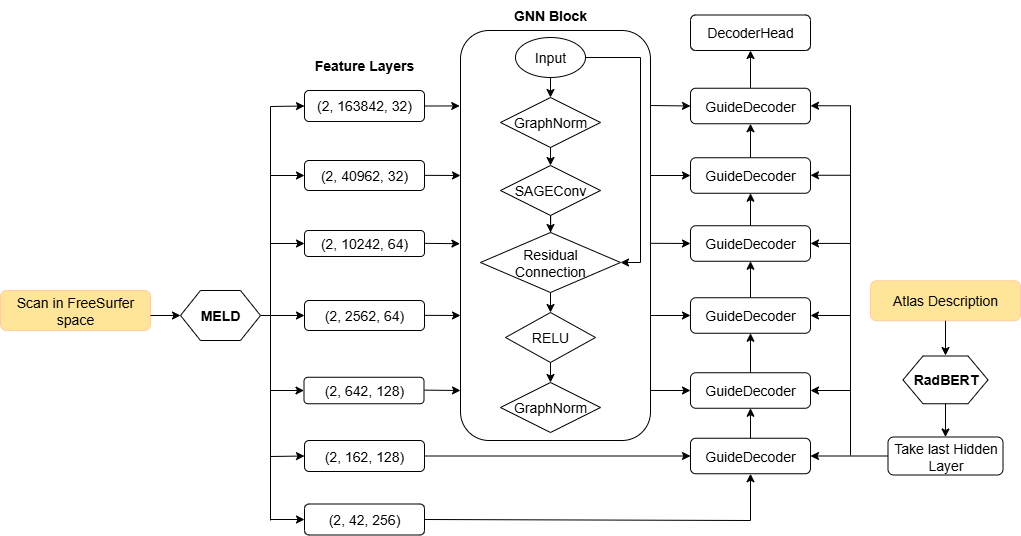

The diagram above was exported from draw.io. Its source (the exported page's mxGraphModel, read from the mxfile embedded in the PNG):
<mxGraphModel dx="2221" dy="702" grid="1" gridSize="10" guides="1" tooltips="1" connect="1" arrows="1" fold="1" page="1" pageScale="1" pageWidth="827" pageHeight="1169" math="0" shadow="0">
  <root>
    <mxCell id="0" />
    <mxCell id="1" parent="0" />
    <mxCell id="rbj3wYIscOmthMpmOEO4-1" value="&lt;font style=&quot;color: light-dark(rgb(0, 0, 0), rgb(0, 0, 0)); font-size: 14px;&quot;&gt;Scan in FreeSurfer space&lt;/font&gt;" style="rounded=1;whiteSpace=wrap;html=1;fillColor=light-dark(#FFE599,#FFCE9F);strokeColor=#FFCE9F;" parent="1" vertex="1">
      <mxGeometry x="-10" y="345" width="150" height="40" as="geometry" />
    </mxCell>
    <mxCell id="rbj3wYIscOmthMpmOEO4-15" style="edgeStyle=orthogonalEdgeStyle;rounded=0;orthogonalLoop=1;jettySize=auto;html=1;exitX=1;exitY=0.5;exitDx=0;exitDy=0;entryX=0;entryY=0.5;entryDx=0;entryDy=0;" parent="1" source="rbj3wYIscOmthMpmOEO4-2" target="rbj3wYIscOmthMpmOEO4-5" edge="1">
      <mxGeometry relative="1" as="geometry" />
    </mxCell>
    <mxCell id="rbj3wYIscOmthMpmOEO4-2" value="&lt;font style=&quot;font-size: 14px;&quot;&gt;&lt;b&gt;MELD&lt;/b&gt;&lt;/font&gt;" style="shape=hexagon;perimeter=hexagonPerimeter2;whiteSpace=wrap;html=1;fixedSize=1;" parent="1" vertex="1">
      <mxGeometry x="170" y="345" width="80" height="50" as="geometry" />
    </mxCell>
    <mxCell id="rbj3wYIscOmthMpmOEO4-3" value="" style="endArrow=classic;html=1;rounded=0;exitX=1;exitY=0.5;exitDx=0;exitDy=0;entryX=0;entryY=0.5;entryDx=0;entryDy=0;" parent="1" target="rbj3wYIscOmthMpmOEO4-2" edge="1">
      <mxGeometry width="50" height="50" relative="1" as="geometry">
        <mxPoint x="140" y="370" as="sourcePoint" />
        <mxPoint x="280" y="210" as="targetPoint" />
      </mxGeometry>
    </mxCell>
    <mxCell id="rbj3wYIscOmthMpmOEO4-4" value="&lt;font style=&quot;font-size: 14px;&quot;&gt;(2, 40962, 32)&lt;/font&gt;" style="rounded=1;whiteSpace=wrap;html=1;" parent="1" vertex="1">
      <mxGeometry x="294" y="215" width="120" height="30" as="geometry" />
    </mxCell>
    <mxCell id="rbj3wYIscOmthMpmOEO4-5" value="&lt;font style=&quot;font-size: 14px;&quot;&gt;(2, 2562, 64)&lt;/font&gt;" style="rounded=1;whiteSpace=wrap;html=1;" parent="1" vertex="1">
      <mxGeometry x="294" y="355" width="120" height="30" as="geometry" />
    </mxCell>
    <mxCell id="rbj3wYIscOmthMpmOEO4-6" value="&lt;font style=&quot;font-size: 14px;&quot;&gt;(2, 10242, 64)&lt;/font&gt;" style="rounded=1;whiteSpace=wrap;html=1;" parent="1" vertex="1">
      <mxGeometry x="294" y="285" width="120" height="26" as="geometry" />
    </mxCell>
    <mxCell id="rbj3wYIscOmthMpmOEO4-7" value="&lt;font style=&quot;font-size: 14px;&quot;&gt;(2, 162, 128)&lt;/font&gt;" style="rounded=1;whiteSpace=wrap;html=1;" parent="1" vertex="1">
      <mxGeometry x="294" y="495" width="120" height="31" as="geometry" />
    </mxCell>
    <mxCell id="rbj3wYIscOmthMpmOEO4-8" value="&lt;font style=&quot;font-size: 14px;&quot;&gt;(2, 642, 128)&lt;/font&gt;" style="rounded=1;whiteSpace=wrap;html=1;" parent="1" vertex="1">
      <mxGeometry x="293.5" y="431.75" width="120" height="26.5" as="geometry" />
    </mxCell>
    <mxCell id="rbj3wYIscOmthMpmOEO4-9" value="&lt;font style=&quot;font-size: 14px;&quot;&gt;(2, 163842, 32)&lt;/font&gt;" style="rounded=1;whiteSpace=wrap;html=1;" parent="1" vertex="1">
      <mxGeometry x="294" y="145" width="120" height="31" as="geometry" />
    </mxCell>
    <mxCell id="rbj3wYIscOmthMpmOEO4-10" value="&lt;font style=&quot;font-size: 14px;&quot;&gt;(2, 42, 256)&lt;/font&gt;" style="rounded=1;whiteSpace=wrap;html=1;" parent="1" vertex="1">
      <mxGeometry x="294" y="558.5" width="120" height="31" as="geometry" />
    </mxCell>
    <mxCell id="rbj3wYIscOmthMpmOEO4-16" value="" style="endArrow=classic;html=1;rounded=0;entryX=0;entryY=0.5;entryDx=0;entryDy=0;" parent="1" target="rbj3wYIscOmthMpmOEO4-9" edge="1">
      <mxGeometry width="50" height="50" relative="1" as="geometry">
        <mxPoint x="260" y="575" as="sourcePoint" />
        <mxPoint x="260" y="145" as="targetPoint" />
        <Array as="points">
          <mxPoint x="260" y="161" />
        </Array>
      </mxGeometry>
    </mxCell>
    <mxCell id="rbj3wYIscOmthMpmOEO4-17" value="" style="endArrow=classic;html=1;rounded=0;entryX=0;entryY=0.5;entryDx=0;entryDy=0;" parent="1" target="rbj3wYIscOmthMpmOEO4-4" edge="1">
      <mxGeometry width="50" height="50" relative="1" as="geometry">
        <mxPoint x="260" y="230" as="sourcePoint" />
        <mxPoint x="480" y="285" as="targetPoint" />
      </mxGeometry>
    </mxCell>
    <mxCell id="rbj3wYIscOmthMpmOEO4-18" value="" style="endArrow=classic;html=1;rounded=0;entryX=0;entryY=0.5;entryDx=0;entryDy=0;" parent="1" target="rbj3wYIscOmthMpmOEO4-6" edge="1">
      <mxGeometry width="50" height="50" relative="1" as="geometry">
        <mxPoint x="260" y="298" as="sourcePoint" />
        <mxPoint x="290" y="265" as="targetPoint" />
      </mxGeometry>
    </mxCell>
    <mxCell id="rbj3wYIscOmthMpmOEO4-19" value="" style="endArrow=classic;html=1;rounded=0;entryX=0;entryY=0.5;entryDx=0;entryDy=0;" parent="1" target="rbj3wYIscOmthMpmOEO4-10" edge="1">
      <mxGeometry width="50" height="50" relative="1" as="geometry">
        <mxPoint x="260" y="574" as="sourcePoint" />
        <mxPoint x="330" y="445" as="targetPoint" />
      </mxGeometry>
    </mxCell>
    <mxCell id="rbj3wYIscOmthMpmOEO4-20" value="" style="endArrow=classic;html=1;rounded=0;entryX=0;entryY=0.5;entryDx=0;entryDy=0;" parent="1" target="rbj3wYIscOmthMpmOEO4-7" edge="1">
      <mxGeometry width="50" height="50" relative="1" as="geometry">
        <mxPoint x="260" y="511" as="sourcePoint" />
        <mxPoint x="360" y="395" as="targetPoint" />
      </mxGeometry>
    </mxCell>
    <mxCell id="rbj3wYIscOmthMpmOEO4-21" value="" style="endArrow=classic;html=1;rounded=0;entryX=0;entryY=0.5;entryDx=0;entryDy=0;" parent="1" target="rbj3wYIscOmthMpmOEO4-8" edge="1">
      <mxGeometry width="50" height="50" relative="1" as="geometry">
        <mxPoint x="260" y="445" as="sourcePoint" />
        <mxPoint x="360" y="395" as="targetPoint" />
      </mxGeometry>
    </mxCell>
    <mxCell id="rbj3wYIscOmthMpmOEO4-22" value="&lt;b&gt;&lt;font style=&quot;font-size: 14px;&quot;&gt;Feature Layers&lt;/font&gt;&lt;/b&gt;" style="text;html=1;align=center;verticalAlign=middle;whiteSpace=wrap;rounded=0;" parent="1" vertex="1">
      <mxGeometry x="301" y="105" width="106" height="30" as="geometry" />
    </mxCell>
    <mxCell id="rbj3wYIscOmthMpmOEO4-23" value="" style="rounded=1;whiteSpace=wrap;html=1;" parent="1" vertex="1">
      <mxGeometry x="450" y="85" width="190" height="410" as="geometry" />
    </mxCell>
    <mxCell id="rbj3wYIscOmthMpmOEO4-24" value="&lt;b&gt;&lt;font style=&quot;font-size: 14px;&quot;&gt;GNN Block&lt;/font&gt;&lt;/b&gt;" style="text;html=1;align=center;verticalAlign=middle;whiteSpace=wrap;rounded=0;" parent="1" vertex="1">
      <mxGeometry x="490" y="55" width="100" height="30" as="geometry" />
    </mxCell>
    <mxCell id="rbj3wYIscOmthMpmOEO4-25" value="&lt;font style=&quot;font-size: 14px;&quot;&gt;Input&lt;/font&gt;" style="ellipse;whiteSpace=wrap;html=1;" parent="1" vertex="1">
      <mxGeometry x="505" y="92" width="70" height="40" as="geometry" />
    </mxCell>
    <mxCell id="rbj3wYIscOmthMpmOEO4-26" value="&lt;font style=&quot;font-size: 14px;&quot;&gt;GraphNorm&lt;/font&gt;" style="rhombus;whiteSpace=wrap;html=1;" parent="1" vertex="1">
      <mxGeometry x="490" y="152" width="100" height="50" as="geometry" />
    </mxCell>
    <mxCell id="rbj3wYIscOmthMpmOEO4-34" value="" style="edgeStyle=orthogonalEdgeStyle;rounded=0;orthogonalLoop=1;jettySize=auto;html=1;entryX=0.5;entryY=0;entryDx=0;entryDy=0;" parent="1" source="rbj3wYIscOmthMpmOEO4-27" target="rbj3wYIscOmthMpmOEO4-28" edge="1">
      <mxGeometry relative="1" as="geometry" />
    </mxCell>
    <mxCell id="rbj3wYIscOmthMpmOEO4-27" value="&lt;font style=&quot;font-size: 14px;&quot;&gt;SAGEConv&lt;/font&gt;" style="rhombus;whiteSpace=wrap;html=1;" parent="1" vertex="1">
      <mxGeometry x="490" y="220" width="100" height="50" as="geometry" />
    </mxCell>
    <mxCell id="rbj3wYIscOmthMpmOEO4-28" value="&lt;font style=&quot;font-size: 14px;&quot;&gt;Residual&lt;/font&gt;&lt;div&gt;&lt;font style=&quot;font-size: 14px;&quot;&gt;Connection&lt;/font&gt;&lt;/div&gt;" style="rhombus;whiteSpace=wrap;html=1;" parent="1" vertex="1">
      <mxGeometry x="470" y="287" width="140" height="60" as="geometry" />
    </mxCell>
    <mxCell id="rbj3wYIscOmthMpmOEO4-29" value="&lt;font style=&quot;font-size: 14px;&quot;&gt;RELU&lt;/font&gt;" style="rhombus;whiteSpace=wrap;html=1;" parent="1" vertex="1">
      <mxGeometry x="495" y="367" width="90" height="50" as="geometry" />
    </mxCell>
    <mxCell id="rbj3wYIscOmthMpmOEO4-30" value="&lt;font style=&quot;font-size: 14px;&quot;&gt;GraphNorm&lt;/font&gt;" style="rhombus;whiteSpace=wrap;html=1;" parent="1" vertex="1">
      <mxGeometry x="490" y="437" width="100" height="50" as="geometry" />
    </mxCell>
    <mxCell id="rbj3wYIscOmthMpmOEO4-31" value="" style="endArrow=classic;html=1;rounded=0;exitX=1;exitY=0.5;exitDx=0;exitDy=0;entryX=1;entryY=0.5;entryDx=0;entryDy=0;" parent="1" source="rbj3wYIscOmthMpmOEO4-25" target="rbj3wYIscOmthMpmOEO4-28" edge="1">
      <mxGeometry width="50" height="50" relative="1" as="geometry">
        <mxPoint x="510" y="275" as="sourcePoint" />
        <mxPoint x="600" y="317" as="targetPoint" />
        <Array as="points">
          <mxPoint x="630" y="112" />
          <mxPoint x="630" y="317" />
          <mxPoint x="610" y="317" />
        </Array>
      </mxGeometry>
    </mxCell>
    <mxCell id="rbj3wYIscOmthMpmOEO4-32" value="" style="endArrow=classic;html=1;rounded=0;exitX=0.5;exitY=1;exitDx=0;exitDy=0;entryX=0.5;entryY=0;entryDx=0;entryDy=0;" parent="1" source="rbj3wYIscOmthMpmOEO4-25" target="rbj3wYIscOmthMpmOEO4-26" edge="1">
      <mxGeometry width="50" height="50" relative="1" as="geometry">
        <mxPoint x="530" y="215" as="sourcePoint" />
        <mxPoint x="580" y="165" as="targetPoint" />
      </mxGeometry>
    </mxCell>
    <mxCell id="rbj3wYIscOmthMpmOEO4-33" value="" style="endArrow=classic;html=1;rounded=0;exitX=0.5;exitY=1;exitDx=0;exitDy=0;entryX=0.5;entryY=0;entryDx=0;entryDy=0;" parent="1" source="rbj3wYIscOmthMpmOEO4-26" target="rbj3wYIscOmthMpmOEO4-27" edge="1">
      <mxGeometry width="50" height="50" relative="1" as="geometry">
        <mxPoint x="530" y="255" as="sourcePoint" />
        <mxPoint x="580" y="205" as="targetPoint" />
      </mxGeometry>
    </mxCell>
    <mxCell id="rbj3wYIscOmthMpmOEO4-35" value="" style="endArrow=classic;html=1;rounded=0;exitX=0.5;exitY=1;exitDx=0;exitDy=0;entryX=0.5;entryY=0;entryDx=0;entryDy=0;" parent="1" source="rbj3wYIscOmthMpmOEO4-28" target="rbj3wYIscOmthMpmOEO4-29" edge="1">
      <mxGeometry width="50" height="50" relative="1" as="geometry">
        <mxPoint x="530" y="345" as="sourcePoint" />
        <mxPoint x="580" y="295" as="targetPoint" />
      </mxGeometry>
    </mxCell>
    <mxCell id="rbj3wYIscOmthMpmOEO4-36" value="" style="endArrow=classic;html=1;rounded=0;exitX=0.5;exitY=1;exitDx=0;exitDy=0;entryX=0.5;entryY=0;entryDx=0;entryDy=0;" parent="1" source="rbj3wYIscOmthMpmOEO4-29" target="rbj3wYIscOmthMpmOEO4-30" edge="1">
      <mxGeometry width="50" height="50" relative="1" as="geometry">
        <mxPoint x="530" y="425" as="sourcePoint" />
        <mxPoint x="580" y="375" as="targetPoint" />
      </mxGeometry>
    </mxCell>
    <mxCell id="rbj3wYIscOmthMpmOEO4-37" value="" style="endArrow=classic;html=1;rounded=0;exitX=1;exitY=0.5;exitDx=0;exitDy=0;entryX=-0.004;entryY=0.184;entryDx=0;entryDy=0;entryPerimeter=0;" parent="1" source="rbj3wYIscOmthMpmOEO4-9" target="rbj3wYIscOmthMpmOEO4-23" edge="1">
      <mxGeometry width="50" height="50" relative="1" as="geometry">
        <mxPoint x="450" y="285" as="sourcePoint" />
        <mxPoint x="458" y="159" as="targetPoint" />
      </mxGeometry>
    </mxCell>
    <mxCell id="rbj3wYIscOmthMpmOEO4-38" value="" style="endArrow=classic;html=1;rounded=0;exitX=1;exitY=0.5;exitDx=0;exitDy=0;" parent="1" edge="1">
      <mxGeometry width="50" height="50" relative="1" as="geometry">
        <mxPoint x="414" y="229.85" as="sourcePoint" />
        <mxPoint x="450" y="230" as="targetPoint" />
      </mxGeometry>
    </mxCell>
    <mxCell id="rbj3wYIscOmthMpmOEO4-39" value="" style="endArrow=classic;html=1;rounded=0;exitX=1;exitY=0.5;exitDx=0;exitDy=0;entryX=-0.003;entryY=0.52;entryDx=0;entryDy=0;entryPerimeter=0;" parent="1" target="rbj3wYIscOmthMpmOEO4-23" edge="1">
      <mxGeometry width="50" height="50" relative="1" as="geometry">
        <mxPoint x="414" y="297.85" as="sourcePoint" />
        <mxPoint x="459" y="297.85" as="targetPoint" />
      </mxGeometry>
    </mxCell>
    <mxCell id="rbj3wYIscOmthMpmOEO4-40" value="" style="endArrow=classic;html=1;rounded=0;exitX=1;exitY=0.5;exitDx=0;exitDy=0;" parent="1" edge="1">
      <mxGeometry width="50" height="50" relative="1" as="geometry">
        <mxPoint x="414" y="369.85" as="sourcePoint" />
        <mxPoint x="450" y="370" as="targetPoint" />
      </mxGeometry>
    </mxCell>
    <mxCell id="rbj3wYIscOmthMpmOEO4-41" value="" style="endArrow=classic;html=1;rounded=0;exitX=1;exitY=0.5;exitDx=0;exitDy=0;" parent="1" edge="1">
      <mxGeometry width="50" height="50" relative="1" as="geometry">
        <mxPoint x="414" y="444.63" as="sourcePoint" />
        <mxPoint x="450" y="445" as="targetPoint" />
      </mxGeometry>
    </mxCell>
    <mxCell id="rbj3wYIscOmthMpmOEO4-42" value="" style="endArrow=classic;html=1;rounded=0;exitX=1;exitY=0.5;exitDx=0;exitDy=0;entryX=0.5;entryY=1;entryDx=0;entryDy=0;" parent="1" source="rbj3wYIscOmthMpmOEO4-10" target="rbj3wYIscOmthMpmOEO4-49" edge="1">
      <mxGeometry width="50" height="50" relative="1" as="geometry">
        <mxPoint x="540" y="365" as="sourcePoint" />
        <mxPoint x="720" y="574" as="targetPoint" />
        <Array as="points">
          <mxPoint x="740" y="575" />
        </Array>
      </mxGeometry>
    </mxCell>
    <mxCell id="rbj3wYIscOmthMpmOEO4-43" value="" style="endArrow=classic;html=1;rounded=0;exitX=1;exitY=0.5;exitDx=0;exitDy=0;entryX=0;entryY=0.5;entryDx=0;entryDy=0;" parent="1" source="rbj3wYIscOmthMpmOEO4-7" target="rbj3wYIscOmthMpmOEO4-49" edge="1">
      <mxGeometry width="50" height="50" relative="1" as="geometry">
        <mxPoint x="540" y="365" as="sourcePoint" />
        <mxPoint x="660" y="511" as="targetPoint" />
      </mxGeometry>
    </mxCell>
    <mxCell id="rbj3wYIscOmthMpmOEO4-44" value="&lt;font style=&quot;font-size: 14px;&quot;&gt;GuideDecoder&lt;/font&gt;" style="rounded=1;whiteSpace=wrap;html=1;" parent="1" vertex="1">
      <mxGeometry x="680" y="142.75" width="120" height="35.5" as="geometry" />
    </mxCell>
    <mxCell id="rbj3wYIscOmthMpmOEO4-45" value="&lt;font style=&quot;font-size: 14px;&quot;&gt;GuideDecoder&lt;/font&gt;" style="rounded=1;whiteSpace=wrap;html=1;" parent="1" vertex="1">
      <mxGeometry x="680" y="212.25" width="120" height="35.5" as="geometry" />
    </mxCell>
    <mxCell id="rbj3wYIscOmthMpmOEO4-46" value="&lt;font style=&quot;font-size: 14px;&quot;&gt;GuideDecoder&lt;/font&gt;" style="rounded=1;whiteSpace=wrap;html=1;" parent="1" vertex="1">
      <mxGeometry x="680" y="280.25" width="120" height="35.5" as="geometry" />
    </mxCell>
    <mxCell id="rbj3wYIscOmthMpmOEO4-47" value="&lt;font style=&quot;font-size: 14px;&quot;&gt;GuideDecoder&lt;/font&gt;" style="rounded=1;whiteSpace=wrap;html=1;" parent="1" vertex="1">
      <mxGeometry x="680" y="352.25" width="120" height="35.5" as="geometry" />
    </mxCell>
    <mxCell id="rbj3wYIscOmthMpmOEO4-48" value="&lt;font style=&quot;font-size: 14px;&quot;&gt;GuideDecoder&lt;/font&gt;" style="rounded=1;whiteSpace=wrap;html=1;" parent="1" vertex="1">
      <mxGeometry x="680" y="427.25" width="120" height="35.5" as="geometry" />
    </mxCell>
    <mxCell id="rbj3wYIscOmthMpmOEO4-49" value="&lt;font style=&quot;font-size: 14px;&quot;&gt;GuideDecoder&lt;/font&gt;" style="rounded=1;whiteSpace=wrap;html=1;" parent="1" vertex="1">
      <mxGeometry x="680" y="492.75" width="120" height="35.5" as="geometry" />
    </mxCell>
    <mxCell id="rbj3wYIscOmthMpmOEO4-50" value="" style="endArrow=classic;html=1;rounded=0;exitX=1.001;exitY=0.878;exitDx=0;exitDy=0;entryX=0;entryY=0.5;entryDx=0;entryDy=0;exitPerimeter=0;" parent="1" source="rbj3wYIscOmthMpmOEO4-23" target="rbj3wYIscOmthMpmOEO4-48" edge="1">
      <mxGeometry width="50" height="50" relative="1" as="geometry">
        <mxPoint x="620" y="444.63" as="sourcePoint" />
        <mxPoint x="665" y="444.63" as="targetPoint" />
      </mxGeometry>
    </mxCell>
    <mxCell id="rbj3wYIscOmthMpmOEO4-51" value="" style="endArrow=classic;html=1;rounded=0;entryX=0;entryY=0.5;entryDx=0;entryDy=0;" parent="1" edge="1">
      <mxGeometry width="50" height="50" relative="1" as="geometry">
        <mxPoint x="640" y="370" as="sourcePoint" />
        <mxPoint x="680" y="370" as="targetPoint" />
      </mxGeometry>
    </mxCell>
    <mxCell id="rbj3wYIscOmthMpmOEO4-52" value="" style="endArrow=classic;html=1;rounded=0;exitX=0.997;exitY=0.519;exitDx=0;exitDy=0;entryX=0;entryY=0.5;entryDx=0;entryDy=0;exitPerimeter=0;" parent="1" source="rbj3wYIscOmthMpmOEO4-23" edge="1">
      <mxGeometry width="50" height="50" relative="1" as="geometry">
        <mxPoint x="620" y="297.63" as="sourcePoint" />
        <mxPoint x="680" y="298" as="targetPoint" />
      </mxGeometry>
    </mxCell>
    <mxCell id="rbj3wYIscOmthMpmOEO4-53" value="" style="endArrow=classic;html=1;rounded=0;entryX=0;entryY=0.5;entryDx=0;entryDy=0;" parent="1" edge="1">
      <mxGeometry width="50" height="50" relative="1" as="geometry">
        <mxPoint x="640" y="230" as="sourcePoint" />
        <mxPoint x="680" y="230" as="targetPoint" />
      </mxGeometry>
    </mxCell>
    <mxCell id="rbj3wYIscOmthMpmOEO4-54" value="" style="endArrow=classic;html=1;rounded=0;entryX=0;entryY=0.5;entryDx=0;entryDy=0;" parent="1" edge="1">
      <mxGeometry width="50" height="50" relative="1" as="geometry">
        <mxPoint x="640" y="160" as="sourcePoint" />
        <mxPoint x="680" y="160.5" as="targetPoint" />
      </mxGeometry>
    </mxCell>
    <mxCell id="rbj3wYIscOmthMpmOEO4-55" value="&lt;font style=&quot;font-size: 14px;&quot;&gt;DecoderHead&lt;/font&gt;" style="rounded=1;whiteSpace=wrap;html=1;" parent="1" vertex="1">
      <mxGeometry x="680" y="69.5" width="120" height="35.5" as="geometry" />
    </mxCell>
    <mxCell id="rbj3wYIscOmthMpmOEO4-56" value="" style="endArrow=classic;html=1;rounded=0;exitX=0.5;exitY=0;exitDx=0;exitDy=0;entryX=0.5;entryY=1;entryDx=0;entryDy=0;" parent="1" source="rbj3wYIscOmthMpmOEO4-49" target="rbj3wYIscOmthMpmOEO4-48" edge="1">
      <mxGeometry width="50" height="50" relative="1" as="geometry">
        <mxPoint x="710" y="375" as="sourcePoint" />
        <mxPoint x="760" y="325" as="targetPoint" />
      </mxGeometry>
    </mxCell>
    <mxCell id="rbj3wYIscOmthMpmOEO4-57" value="" style="endArrow=classic;html=1;rounded=0;exitX=0.5;exitY=0;exitDx=0;exitDy=0;entryX=0.5;entryY=1;entryDx=0;entryDy=0;" parent="1" source="rbj3wYIscOmthMpmOEO4-48" target="rbj3wYIscOmthMpmOEO4-47" edge="1">
      <mxGeometry width="50" height="50" relative="1" as="geometry">
        <mxPoint x="710" y="375" as="sourcePoint" />
        <mxPoint x="760" y="325" as="targetPoint" />
      </mxGeometry>
    </mxCell>
    <mxCell id="rbj3wYIscOmthMpmOEO4-58" value="" style="endArrow=classic;html=1;rounded=0;exitX=0.5;exitY=0;exitDx=0;exitDy=0;entryX=0.5;entryY=1;entryDx=0;entryDy=0;" parent="1" source="rbj3wYIscOmthMpmOEO4-47" target="rbj3wYIscOmthMpmOEO4-46" edge="1">
      <mxGeometry width="50" height="50" relative="1" as="geometry">
        <mxPoint x="710" y="375" as="sourcePoint" />
        <mxPoint x="760" y="325" as="targetPoint" />
      </mxGeometry>
    </mxCell>
    <mxCell id="rbj3wYIscOmthMpmOEO4-59" value="" style="endArrow=classic;html=1;rounded=0;exitX=0.5;exitY=0;exitDx=0;exitDy=0;entryX=0.5;entryY=1;entryDx=0;entryDy=0;" parent="1" source="rbj3wYIscOmthMpmOEO4-46" target="rbj3wYIscOmthMpmOEO4-45" edge="1">
      <mxGeometry width="50" height="50" relative="1" as="geometry">
        <mxPoint x="710" y="305" as="sourcePoint" />
        <mxPoint x="760" y="255" as="targetPoint" />
      </mxGeometry>
    </mxCell>
    <mxCell id="rbj3wYIscOmthMpmOEO4-60" value="" style="endArrow=classic;html=1;rounded=0;exitX=0.5;exitY=0;exitDx=0;exitDy=0;entryX=0.5;entryY=1;entryDx=0;entryDy=0;" parent="1" source="rbj3wYIscOmthMpmOEO4-45" target="rbj3wYIscOmthMpmOEO4-44" edge="1">
      <mxGeometry width="50" height="50" relative="1" as="geometry">
        <mxPoint x="710" y="305" as="sourcePoint" />
        <mxPoint x="760" y="255" as="targetPoint" />
      </mxGeometry>
    </mxCell>
    <mxCell id="rbj3wYIscOmthMpmOEO4-61" value="" style="endArrow=classic;html=1;rounded=0;exitX=0.5;exitY=0;exitDx=0;exitDy=0;entryX=0.5;entryY=1;entryDx=0;entryDy=0;" parent="1" source="rbj3wYIscOmthMpmOEO4-44" target="rbj3wYIscOmthMpmOEO4-55" edge="1">
      <mxGeometry width="50" height="50" relative="1" as="geometry">
        <mxPoint x="710" y="145" as="sourcePoint" />
        <mxPoint x="760" y="95" as="targetPoint" />
      </mxGeometry>
    </mxCell>
    <mxCell id="rbj3wYIscOmthMpmOEO4-63" value="&lt;font style=&quot;color: light-dark(rgb(0, 0, 0), rgb(0, 0, 0)); font-size: 14px;&quot;&gt;Atlas Description&lt;/font&gt;" style="rounded=1;whiteSpace=wrap;html=1;fillColor=light-dark(#FFE599,#FFCE9F);strokeColor=#FFCE9F;" parent="1" vertex="1">
      <mxGeometry x="860" y="335.25" width="150" height="40" as="geometry" />
    </mxCell>
    <mxCell id="rbj3wYIscOmthMpmOEO4-64" value="&lt;font style=&quot;font-size: 14px;&quot;&gt;&lt;b&gt;RadBERT&lt;/b&gt;&lt;/font&gt;" style="shape=hexagon;perimeter=hexagonPerimeter2;whiteSpace=wrap;html=1;fixedSize=1;size=20;" parent="1" vertex="1">
      <mxGeometry x="892.5" y="410.5" width="85" height="47.75" as="geometry" />
    </mxCell>
    <mxCell id="rbj3wYIscOmthMpmOEO4-65" value="&lt;font style=&quot;font-size: 14px;&quot;&gt;Take last Hidden Layer&lt;/font&gt;" style="rounded=1;whiteSpace=wrap;html=1;" parent="1" vertex="1">
      <mxGeometry x="877.5" y="491.5" width="115" height="38" as="geometry" />
    </mxCell>
    <mxCell id="rbj3wYIscOmthMpmOEO4-70" value="" style="endArrow=classic;html=1;rounded=0;entryX=1;entryY=0.5;entryDx=0;entryDy=0;exitX=0;exitY=0.5;exitDx=0;exitDy=0;" parent="1" source="rbj3wYIscOmthMpmOEO4-65" target="rbj3wYIscOmthMpmOEO4-49" edge="1">
      <mxGeometry width="50" height="50" relative="1" as="geometry">
        <mxPoint x="850" y="510" as="sourcePoint" />
        <mxPoint x="840" y="415" as="targetPoint" />
      </mxGeometry>
    </mxCell>
    <mxCell id="rbj3wYIscOmthMpmOEO4-71" value="" style="endArrow=classic;html=1;rounded=0;entryX=1;entryY=0.5;entryDx=0;entryDy=0;" parent="1" target="rbj3wYIscOmthMpmOEO4-48" edge="1">
      <mxGeometry width="50" height="50" relative="1" as="geometry">
        <mxPoint x="840" y="445" as="sourcePoint" />
        <mxPoint x="850" y="425" as="targetPoint" />
      </mxGeometry>
    </mxCell>
    <mxCell id="rbj3wYIscOmthMpmOEO4-72" value="" style="endArrow=classic;html=1;rounded=0;entryX=1;entryY=0.5;entryDx=0;entryDy=0;" parent="1" target="rbj3wYIscOmthMpmOEO4-47" edge="1">
      <mxGeometry width="50" height="50" relative="1" as="geometry">
        <mxPoint x="840" y="370" as="sourcePoint" />
        <mxPoint x="850" y="355" as="targetPoint" />
      </mxGeometry>
    </mxCell>
    <mxCell id="rbj3wYIscOmthMpmOEO4-73" value="" style="endArrow=none;html=1;rounded=0;" parent="1" edge="1">
      <mxGeometry width="50" height="50" relative="1" as="geometry">
        <mxPoint x="840" y="510" as="sourcePoint" />
        <mxPoint x="840" y="160" as="targetPoint" />
      </mxGeometry>
    </mxCell>
    <mxCell id="rbj3wYIscOmthMpmOEO4-75" value="" style="endArrow=classic;html=1;rounded=0;entryX=1;entryY=0.5;entryDx=0;entryDy=0;" parent="1" edge="1">
      <mxGeometry width="50" height="50" relative="1" as="geometry">
        <mxPoint x="840" y="297.92" as="sourcePoint" />
        <mxPoint x="800" y="297.92" as="targetPoint" />
      </mxGeometry>
    </mxCell>
    <mxCell id="rbj3wYIscOmthMpmOEO4-76" value="" style="endArrow=classic;html=1;rounded=0;exitX=0.5;exitY=1;exitDx=0;exitDy=0;" parent="1" source="rbj3wYIscOmthMpmOEO4-63" edge="1">
      <mxGeometry width="50" height="50" relative="1" as="geometry">
        <mxPoint x="900" y="460" as="sourcePoint" />
        <mxPoint x="935" y="410" as="targetPoint" />
      </mxGeometry>
    </mxCell>
    <mxCell id="rbj3wYIscOmthMpmOEO4-80" value="" style="endArrow=classic;html=1;rounded=0;exitX=0.5;exitY=1;exitDx=0;exitDy=0;entryX=0.5;entryY=0;entryDx=0;entryDy=0;" parent="1" source="rbj3wYIscOmthMpmOEO4-64" target="rbj3wYIscOmthMpmOEO4-65" edge="1">
      <mxGeometry width="50" height="50" relative="1" as="geometry">
        <mxPoint x="960" y="380" as="sourcePoint" />
        <mxPoint x="960" y="415" as="targetPoint" />
      </mxGeometry>
    </mxCell>
    <mxCell id="uYVHJTDT8OznNscWNOJ6-2" value="" style="endArrow=classic;html=1;rounded=0;entryX=1;entryY=0.5;entryDx=0;entryDy=0;" edge="1" parent="1">
      <mxGeometry width="50" height="50" relative="1" as="geometry">
        <mxPoint x="840" y="229.76" as="sourcePoint" />
        <mxPoint x="800" y="229.76" as="targetPoint" />
      </mxGeometry>
    </mxCell>
    <mxCell id="uYVHJTDT8OznNscWNOJ6-3" value="" style="endArrow=classic;html=1;rounded=0;entryX=1;entryY=0.5;entryDx=0;entryDy=0;" edge="1" parent="1">
      <mxGeometry width="50" height="50" relative="1" as="geometry">
        <mxPoint x="840" y="160.26" as="sourcePoint" />
        <mxPoint x="800" y="160.26" as="targetPoint" />
      </mxGeometry>
    </mxCell>
  </root>
</mxGraphModel>